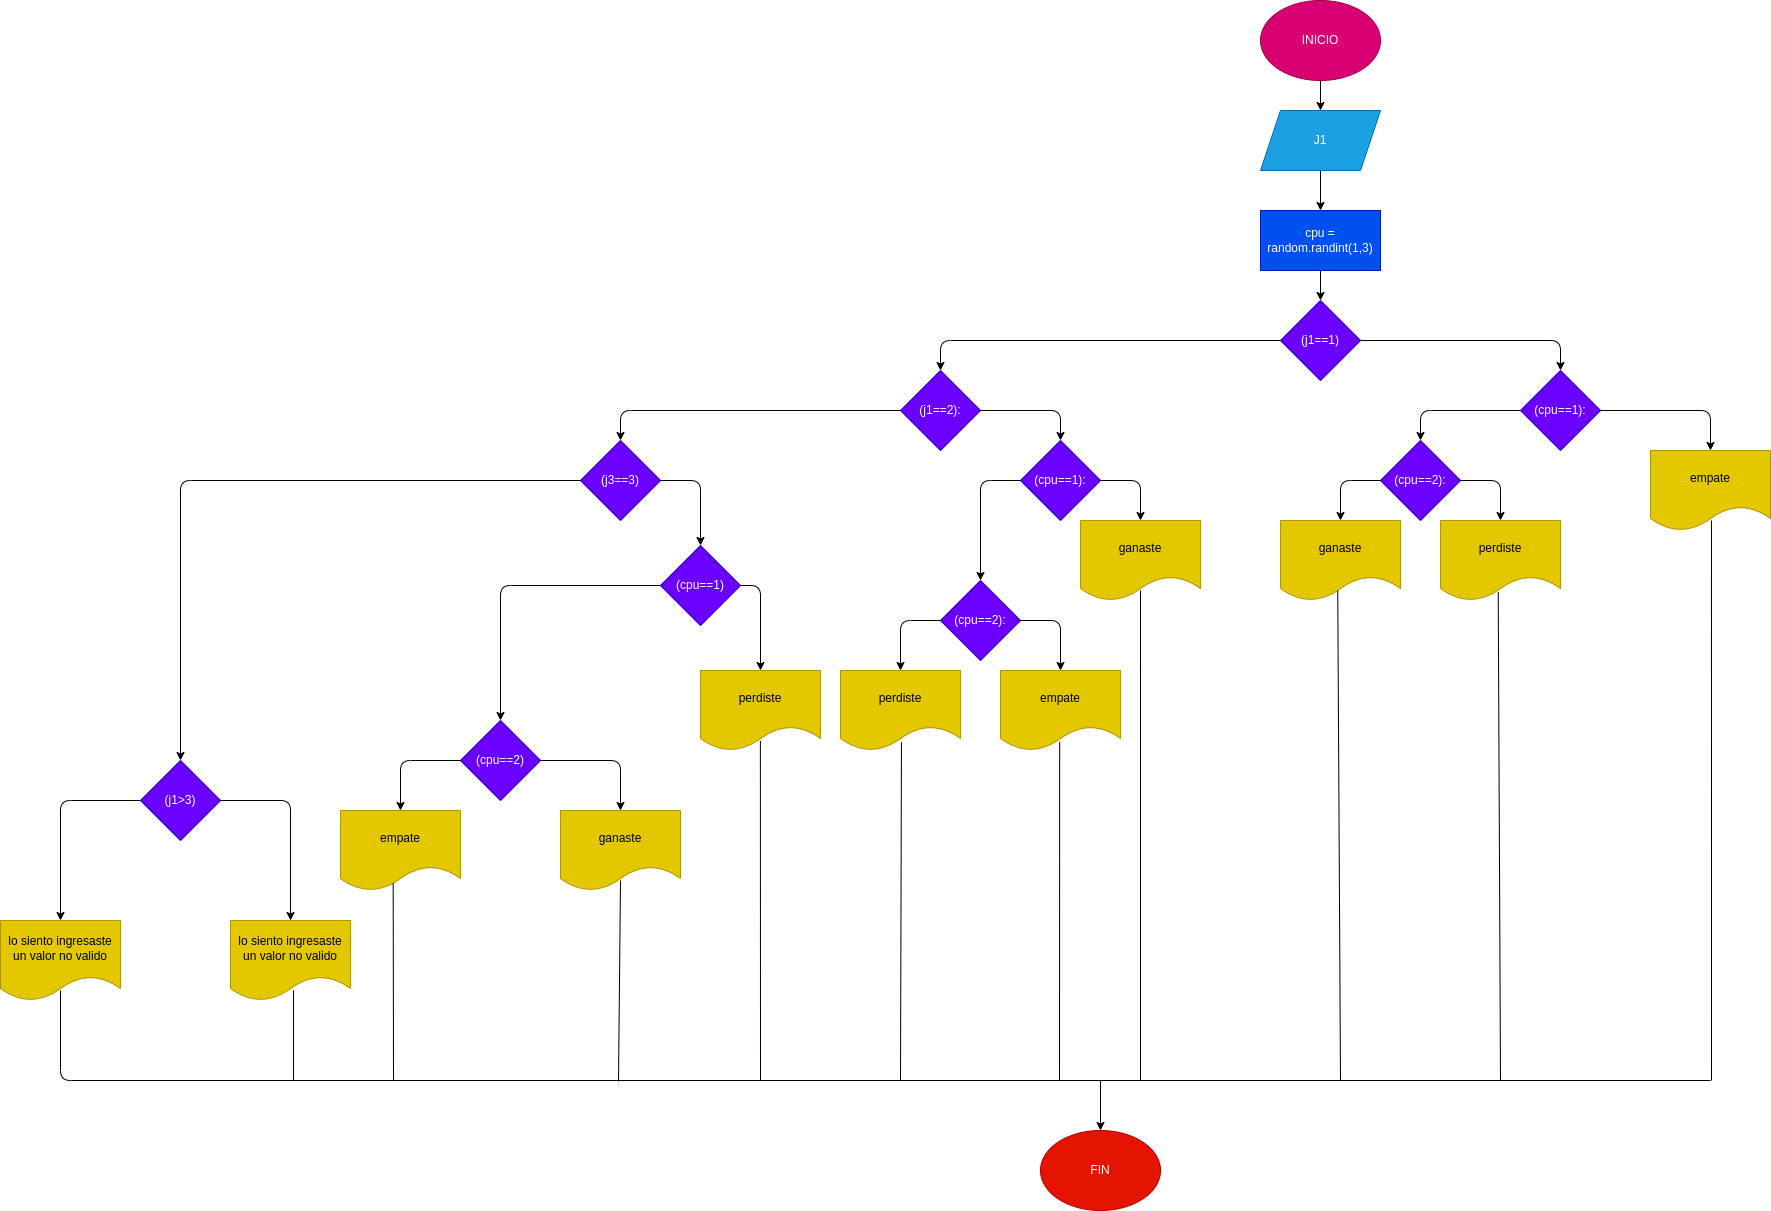

The diagram above was exported from draw.io. Its source (the exported page's mxGraphModel, read from the mxfile embedded in the PNG):
<mxGraphModel dx="1501" dy="433" grid="1" gridSize="10" guides="1" tooltips="1" connect="1" arrows="1" fold="1" page="1" pageScale="1" pageWidth="827" pageHeight="1169" math="0" shadow="0">
  <root>
    <mxCell id="0" />
    <mxCell id="1" parent="0" />
    <mxCell id="2" value="INICIO" style="ellipse;whiteSpace=wrap;html=1;fillColor=#d80073;fontColor=#ffffff;strokeColor=#A50040;" vertex="1" parent="1">
      <mxGeometry x="440" width="120" height="80" as="geometry" />
    </mxCell>
    <mxCell id="7" value="" style="edgeStyle=none;html=1;" edge="1" parent="1" source="4" target="6">
      <mxGeometry relative="1" as="geometry" />
    </mxCell>
    <mxCell id="4" value="J1" style="shape=parallelogram;perimeter=parallelogramPerimeter;whiteSpace=wrap;html=1;fixedSize=1;fillColor=#1ba1e2;fontColor=#ffffff;strokeColor=#006EAF;" vertex="1" parent="1">
      <mxGeometry x="440" y="110" width="120" height="60" as="geometry" />
    </mxCell>
    <mxCell id="5" value="" style="endArrow=classic;html=1;exitX=0.5;exitY=1;exitDx=0;exitDy=0;entryX=0.5;entryY=0;entryDx=0;entryDy=0;" edge="1" parent="1" source="2" target="4">
      <mxGeometry width="50" height="50" relative="1" as="geometry">
        <mxPoint x="300" y="240" as="sourcePoint" />
        <mxPoint x="350" y="190" as="targetPoint" />
      </mxGeometry>
    </mxCell>
    <mxCell id="9" value="" style="edgeStyle=none;html=1;" edge="1" parent="1" source="6" target="8">
      <mxGeometry relative="1" as="geometry" />
    </mxCell>
    <mxCell id="6" value="cpu =&lt;br&gt;random.randint(1,3)" style="whiteSpace=wrap;html=1;fillColor=#0050ef;fontColor=#ffffff;strokeColor=#001DBC;" vertex="1" parent="1">
      <mxGeometry x="440" y="210" width="120" height="60" as="geometry" />
    </mxCell>
    <mxCell id="11" value="" style="edgeStyle=none;html=1;entryX=0.5;entryY=0;entryDx=0;entryDy=0;" edge="1" parent="1" source="8" target="10">
      <mxGeometry relative="1" as="geometry">
        <Array as="points">
          <mxPoint x="740" y="340" />
        </Array>
      </mxGeometry>
    </mxCell>
    <mxCell id="8" value="(j1==1)" style="rhombus;whiteSpace=wrap;html=1;fillColor=#6a00ff;fontColor=#ffffff;strokeColor=#3700CC;" vertex="1" parent="1">
      <mxGeometry x="460" y="300" width="80" height="80" as="geometry" />
    </mxCell>
    <mxCell id="14" value="" style="edgeStyle=none;html=1;entryX=0.5;entryY=0;entryDx=0;entryDy=0;" edge="1" parent="1" source="10" target="13">
      <mxGeometry relative="1" as="geometry">
        <Array as="points">
          <mxPoint x="600" y="410" />
        </Array>
      </mxGeometry>
    </mxCell>
    <mxCell id="10" value="(cpu==1):" style="rhombus;whiteSpace=wrap;html=1;fillColor=#6a00ff;fontColor=#ffffff;strokeColor=#3700CC;" vertex="1" parent="1">
      <mxGeometry x="700" y="370" width="80" height="80" as="geometry" />
    </mxCell>
    <mxCell id="13" value="(cpu==2):" style="rhombus;whiteSpace=wrap;html=1;fillColor=#6a00ff;fontColor=#ffffff;strokeColor=#3700CC;" vertex="1" parent="1">
      <mxGeometry x="560" y="440" width="80" height="80" as="geometry" />
    </mxCell>
    <mxCell id="15" value="" style="endArrow=classic;html=1;exitX=1;exitY=0.5;exitDx=0;exitDy=0;entryX=0.5;entryY=0;entryDx=0;entryDy=0;" edge="1" parent="1" source="10" target="20">
      <mxGeometry width="50" height="50" relative="1" as="geometry">
        <mxPoint x="660" y="430" as="sourcePoint" />
        <mxPoint x="890" y="440" as="targetPoint" />
        <Array as="points">
          <mxPoint x="890" y="410" />
        </Array>
      </mxGeometry>
    </mxCell>
    <mxCell id="16" value="" style="endArrow=classic;html=1;exitX=1;exitY=0.5;exitDx=0;exitDy=0;entryX=0.5;entryY=0;entryDx=0;entryDy=0;" edge="1" parent="1" source="13" target="19">
      <mxGeometry width="50" height="50" relative="1" as="geometry">
        <mxPoint x="660" y="430" as="sourcePoint" />
        <mxPoint x="720" y="520" as="targetPoint" />
        <Array as="points">
          <mxPoint x="680" y="480" />
        </Array>
      </mxGeometry>
    </mxCell>
    <mxCell id="17" value="" style="endArrow=classic;html=1;exitX=0;exitY=0.5;exitDx=0;exitDy=0;entryX=0.5;entryY=0;entryDx=0;entryDy=0;" edge="1" parent="1" source="13" target="18">
      <mxGeometry width="50" height="50" relative="1" as="geometry">
        <mxPoint x="660" y="430" as="sourcePoint" />
        <mxPoint x="480" y="520" as="targetPoint" />
        <Array as="points">
          <mxPoint x="520" y="480" />
        </Array>
      </mxGeometry>
    </mxCell>
    <mxCell id="18" value="ganaste" style="shape=document;whiteSpace=wrap;html=1;boundedLbl=1;fillColor=#e3c800;fontColor=#000000;strokeColor=#B09500;" vertex="1" parent="1">
      <mxGeometry x="460" y="520" width="120" height="80" as="geometry" />
    </mxCell>
    <mxCell id="19" value="perdiste" style="shape=document;whiteSpace=wrap;html=1;boundedLbl=1;fillColor=#e3c800;fontColor=#000000;strokeColor=#B09500;" vertex="1" parent="1">
      <mxGeometry x="620" y="520" width="120" height="80" as="geometry" />
    </mxCell>
    <mxCell id="20" value="empate" style="shape=document;whiteSpace=wrap;html=1;boundedLbl=1;fillColor=#e3c800;fontColor=#000000;strokeColor=#B09500;" vertex="1" parent="1">
      <mxGeometry x="830" y="450" width="120" height="80" as="geometry" />
    </mxCell>
    <mxCell id="21" value="" style="endArrow=classic;html=1;exitX=0;exitY=0.5;exitDx=0;exitDy=0;entryX=0.5;entryY=0;entryDx=0;entryDy=0;" edge="1" parent="1" source="8" target="22">
      <mxGeometry width="50" height="50" relative="1" as="geometry">
        <mxPoint x="430" y="500" as="sourcePoint" />
        <mxPoint x="200" y="360" as="targetPoint" />
        <Array as="points">
          <mxPoint x="120" y="340" />
        </Array>
      </mxGeometry>
    </mxCell>
    <mxCell id="24" value="" style="edgeStyle=none;html=1;entryX=0.5;entryY=0;entryDx=0;entryDy=0;exitX=1;exitY=0.5;exitDx=0;exitDy=0;" edge="1" parent="1" source="22" target="23">
      <mxGeometry relative="1" as="geometry">
        <Array as="points">
          <mxPoint x="240" y="410" />
        </Array>
      </mxGeometry>
    </mxCell>
    <mxCell id="22" value="(j1==2):" style="rhombus;whiteSpace=wrap;html=1;fillColor=#6a00ff;fontColor=#ffffff;strokeColor=#3700CC;" vertex="1" parent="1">
      <mxGeometry x="80" y="370" width="80" height="80" as="geometry" />
    </mxCell>
    <mxCell id="26" value="" style="edgeStyle=none;html=1;exitX=1;exitY=0.5;exitDx=0;exitDy=0;" edge="1" parent="1" source="23" target="25">
      <mxGeometry relative="1" as="geometry">
        <Array as="points">
          <mxPoint x="320" y="480" />
        </Array>
      </mxGeometry>
    </mxCell>
    <mxCell id="23" value="(cpu==1):" style="rhombus;whiteSpace=wrap;html=1;fillColor=#6a00ff;fontColor=#ffffff;strokeColor=#3700CC;" vertex="1" parent="1">
      <mxGeometry x="200" y="440" width="80" height="80" as="geometry" />
    </mxCell>
    <mxCell id="25" value="ganaste" style="shape=document;whiteSpace=wrap;html=1;boundedLbl=1;fillColor=#e3c800;fontColor=#000000;strokeColor=#B09500;" vertex="1" parent="1">
      <mxGeometry x="260" y="520" width="120" height="80" as="geometry" />
    </mxCell>
    <mxCell id="27" value="(cpu==2):" style="rhombus;whiteSpace=wrap;html=1;fillColor=#6a00ff;fontColor=#ffffff;strokeColor=#3700CC;" vertex="1" parent="1">
      <mxGeometry x="120" y="580" width="80" height="80" as="geometry" />
    </mxCell>
    <mxCell id="28" value="" style="endArrow=classic;html=1;entryX=0.5;entryY=0;entryDx=0;entryDy=0;exitX=0;exitY=0.5;exitDx=0;exitDy=0;" edge="1" parent="1" source="23" target="27">
      <mxGeometry width="50" height="50" relative="1" as="geometry">
        <mxPoint x="430" y="500" as="sourcePoint" />
        <mxPoint x="480" y="450" as="targetPoint" />
        <Array as="points">
          <mxPoint x="160" y="480" />
        </Array>
      </mxGeometry>
    </mxCell>
    <mxCell id="29" value="" style="endArrow=classic;html=1;exitX=1;exitY=0.5;exitDx=0;exitDy=0;entryX=0.5;entryY=0;entryDx=0;entryDy=0;" edge="1" parent="1" source="27" target="31">
      <mxGeometry width="50" height="50" relative="1" as="geometry">
        <mxPoint x="430" y="630" as="sourcePoint" />
        <mxPoint x="240" y="680" as="targetPoint" />
        <Array as="points">
          <mxPoint x="240" y="620" />
        </Array>
      </mxGeometry>
    </mxCell>
    <mxCell id="30" value="" style="endArrow=classic;html=1;exitX=0;exitY=0.5;exitDx=0;exitDy=0;entryX=0.5;entryY=0;entryDx=0;entryDy=0;" edge="1" parent="1" source="27" target="32">
      <mxGeometry width="50" height="50" relative="1" as="geometry">
        <mxPoint x="430" y="630" as="sourcePoint" />
        <mxPoint x="80" y="680" as="targetPoint" />
        <Array as="points">
          <mxPoint x="80" y="620" />
        </Array>
      </mxGeometry>
    </mxCell>
    <mxCell id="31" value="empate" style="shape=document;whiteSpace=wrap;html=1;boundedLbl=1;fillColor=#e3c800;fontColor=#000000;strokeColor=#B09500;" vertex="1" parent="1">
      <mxGeometry x="180" y="670" width="120" height="80" as="geometry" />
    </mxCell>
    <mxCell id="32" value="perdiste" style="shape=document;whiteSpace=wrap;html=1;boundedLbl=1;fillColor=#e3c800;fontColor=#000000;strokeColor=#B09500;" vertex="1" parent="1">
      <mxGeometry x="20" y="670" width="120" height="80" as="geometry" />
    </mxCell>
    <mxCell id="34" value="" style="endArrow=classic;html=1;exitX=0;exitY=0.5;exitDx=0;exitDy=0;entryX=0.5;entryY=0;entryDx=0;entryDy=0;" edge="1" parent="1" source="22" target="35">
      <mxGeometry width="50" height="50" relative="1" as="geometry">
        <mxPoint x="150" y="630" as="sourcePoint" />
        <mxPoint x="-200" y="440" as="targetPoint" />
        <Array as="points">
          <mxPoint x="-200" y="410" />
        </Array>
      </mxGeometry>
    </mxCell>
    <mxCell id="35" value="(j3==3)" style="rhombus;whiteSpace=wrap;html=1;fillColor=#6a00ff;fontColor=#ffffff;strokeColor=#3700CC;" vertex="1" parent="1">
      <mxGeometry x="-240" y="440" width="80" height="80" as="geometry" />
    </mxCell>
    <mxCell id="42" value="perdiste" style="shape=document;whiteSpace=wrap;html=1;boundedLbl=1;fillColor=#e3c800;fontColor=#000000;strokeColor=#B09500;" vertex="1" parent="1">
      <mxGeometry x="-120" y="670" width="120" height="80" as="geometry" />
    </mxCell>
    <mxCell id="56" value="" style="edgeStyle=none;html=1;entryX=0.5;entryY=0;entryDx=0;entryDy=0;" edge="1" parent="1" source="45" target="55">
      <mxGeometry relative="1" as="geometry">
        <Array as="points">
          <mxPoint x="-200" y="760" />
        </Array>
      </mxGeometry>
    </mxCell>
    <mxCell id="45" value="(cpu==2)" style="rhombus;whiteSpace=wrap;html=1;fillColor=#6a00ff;fontColor=#ffffff;strokeColor=#3700CC;" vertex="1" parent="1">
      <mxGeometry x="-360" y="720" width="80" height="80" as="geometry" />
    </mxCell>
    <mxCell id="47" value="(cpu==1)" style="rhombus;whiteSpace=wrap;html=1;direction=south;fillColor=#6a00ff;fontColor=#ffffff;strokeColor=#3700CC;" vertex="1" parent="1">
      <mxGeometry x="-160" y="545" width="80" height="80" as="geometry" />
    </mxCell>
    <mxCell id="49" value="" style="endArrow=classic;html=1;exitX=0.5;exitY=1;exitDx=0;exitDy=0;entryX=0.5;entryY=0;entryDx=0;entryDy=0;" edge="1" parent="1" source="47" target="45">
      <mxGeometry width="50" height="50" relative="1" as="geometry">
        <mxPoint x="-260" y="630" as="sourcePoint" />
        <mxPoint x="-360" y="730" as="targetPoint" />
        <Array as="points">
          <mxPoint x="-320" y="585" />
        </Array>
      </mxGeometry>
    </mxCell>
    <mxCell id="50" value="" style="endArrow=classic;html=1;exitX=0;exitY=0.5;exitDx=0;exitDy=0;entryX=0.5;entryY=0;entryDx=0;entryDy=0;" edge="1" parent="1" source="45" target="52">
      <mxGeometry width="50" height="50" relative="1" as="geometry">
        <mxPoint x="-260" y="630" as="sourcePoint" />
        <mxPoint x="-600" y="760" as="targetPoint" />
        <Array as="points">
          <mxPoint x="-420" y="760" />
        </Array>
      </mxGeometry>
    </mxCell>
    <mxCell id="52" value="empate" style="shape=document;whiteSpace=wrap;html=1;boundedLbl=1;fillColor=#e3c800;fontColor=#000000;strokeColor=#B09500;" vertex="1" parent="1">
      <mxGeometry x="-480" y="810" width="120" height="80" as="geometry" />
    </mxCell>
    <mxCell id="53" value="" style="endArrow=classic;html=1;exitX=0.5;exitY=0;exitDx=0;exitDy=0;entryX=0.5;entryY=0;entryDx=0;entryDy=0;" edge="1" parent="1" source="47" target="42">
      <mxGeometry width="50" height="50" relative="1" as="geometry">
        <mxPoint x="-90" y="580" as="sourcePoint" />
        <mxPoint x="-40" y="530" as="targetPoint" />
        <Array as="points">
          <mxPoint x="-60" y="585" />
        </Array>
      </mxGeometry>
    </mxCell>
    <mxCell id="54" value="" style="endArrow=classic;html=1;exitX=1;exitY=0.5;exitDx=0;exitDy=0;entryX=0;entryY=0.5;entryDx=0;entryDy=0;" edge="1" parent="1" source="35" target="47">
      <mxGeometry width="50" height="50" relative="1" as="geometry">
        <mxPoint x="-150" y="480" as="sourcePoint" />
        <mxPoint x="-40" y="530" as="targetPoint" />
        <Array as="points">
          <mxPoint x="-120" y="480" />
        </Array>
      </mxGeometry>
    </mxCell>
    <mxCell id="55" value="ganaste" style="shape=document;whiteSpace=wrap;html=1;boundedLbl=1;fillColor=#e3c800;fontColor=#000000;strokeColor=#B09500;" vertex="1" parent="1">
      <mxGeometry x="-260" y="810" width="120" height="80" as="geometry" />
    </mxCell>
    <mxCell id="57" value="" style="endArrow=classic;html=1;exitX=0;exitY=0.5;exitDx=0;exitDy=0;" edge="1" parent="1" source="35" target="58">
      <mxGeometry width="50" height="50" relative="1" as="geometry">
        <mxPoint x="-90" y="580" as="sourcePoint" />
        <mxPoint x="-640" y="640" as="targetPoint" />
        <Array as="points">
          <mxPoint x="-640" y="480" />
        </Array>
      </mxGeometry>
    </mxCell>
    <mxCell id="62" value="" style="edgeStyle=none;html=1;exitX=0;exitY=0.5;exitDx=0;exitDy=0;" edge="1" parent="1" source="58" target="61">
      <mxGeometry relative="1" as="geometry">
        <Array as="points">
          <mxPoint x="-760" y="800" />
        </Array>
      </mxGeometry>
    </mxCell>
    <mxCell id="58" value="(j1&amp;gt;3)" style="rhombus;whiteSpace=wrap;html=1;fillColor=#6a00ff;fontColor=#ffffff;strokeColor=#3700CC;" vertex="1" parent="1">
      <mxGeometry x="-680" y="760" width="80" height="80" as="geometry" />
    </mxCell>
    <mxCell id="59" value="lo siento ingresaste un valor no valido" style="shape=document;whiteSpace=wrap;html=1;boundedLbl=1;fillColor=#e3c800;fontColor=#000000;strokeColor=#B09500;" vertex="1" parent="1">
      <mxGeometry x="-590" y="920" width="120" height="80" as="geometry" />
    </mxCell>
    <mxCell id="60" value="" style="endArrow=classic;html=1;exitX=1;exitY=0.5;exitDx=0;exitDy=0;entryX=0.5;entryY=0;entryDx=0;entryDy=0;" edge="1" parent="1" source="58" target="59">
      <mxGeometry width="50" height="50" relative="1" as="geometry">
        <mxPoint x="-110" y="770" as="sourcePoint" />
        <mxPoint x="-60" y="720" as="targetPoint" />
        <Array as="points">
          <mxPoint x="-530" y="800" />
        </Array>
      </mxGeometry>
    </mxCell>
    <mxCell id="61" value="lo siento ingresaste un valor no valido" style="shape=document;whiteSpace=wrap;html=1;boundedLbl=1;fillColor=#e3c800;fontColor=#000000;strokeColor=#B09500;" vertex="1" parent="1">
      <mxGeometry x="-820" y="920" width="120" height="80" as="geometry" />
    </mxCell>
    <mxCell id="63" value="" style="endArrow=none;html=1;" edge="1" parent="1">
      <mxGeometry width="50" height="50" relative="1" as="geometry">
        <mxPoint x="-760" y="990" as="sourcePoint" />
        <mxPoint x="890" y="1080" as="targetPoint" />
        <Array as="points">
          <mxPoint x="-760" y="1080" />
        </Array>
      </mxGeometry>
    </mxCell>
    <mxCell id="64" value="" style="endArrow=none;html=1;" edge="1" parent="1">
      <mxGeometry width="50" height="50" relative="1" as="geometry">
        <mxPoint x="-527" y="990" as="sourcePoint" />
        <mxPoint x="-527" y="1080" as="targetPoint" />
      </mxGeometry>
    </mxCell>
    <mxCell id="65" value="" style="endArrow=none;html=1;entryX=0.439;entryY=0.91;entryDx=0;entryDy=0;entryPerimeter=0;" edge="1" parent="1" target="52">
      <mxGeometry width="50" height="50" relative="1" as="geometry">
        <mxPoint x="-427" y="1080" as="sourcePoint" />
        <mxPoint x="-410" y="850" as="targetPoint" />
      </mxGeometry>
    </mxCell>
    <mxCell id="66" value="" style="endArrow=none;html=1;" edge="1" parent="1">
      <mxGeometry width="50" height="50" relative="1" as="geometry">
        <mxPoint x="-202" y="1081.0526315789473" as="sourcePoint" />
        <mxPoint x="-200" y="880" as="targetPoint" />
      </mxGeometry>
    </mxCell>
    <mxCell id="67" value="" style="endArrow=none;html=1;entryX=0.499;entryY=0.879;entryDx=0;entryDy=0;entryPerimeter=0;" edge="1" parent="1" target="42">
      <mxGeometry width="50" height="50" relative="1" as="geometry">
        <mxPoint x="-60" y="1080" as="sourcePoint" />
        <mxPoint x="250" y="1000" as="targetPoint" />
      </mxGeometry>
    </mxCell>
    <mxCell id="68" value="" style="endArrow=none;html=1;entryX=0.508;entryY=0.896;entryDx=0;entryDy=0;entryPerimeter=0;" edge="1" parent="1" target="32">
      <mxGeometry width="50" height="50" relative="1" as="geometry">
        <mxPoint x="80" y="1080" as="sourcePoint" />
        <mxPoint x="250" y="1000" as="targetPoint" />
      </mxGeometry>
    </mxCell>
    <mxCell id="70" value="" style="endArrow=none;html=1;entryX=0.508;entryY=0.875;entryDx=0;entryDy=0;entryPerimeter=0;" edge="1" parent="1" target="20">
      <mxGeometry width="50" height="50" relative="1" as="geometry">
        <mxPoint x="891" y="1080" as="sourcePoint" />
        <mxPoint x="750" y="730" as="targetPoint" />
      </mxGeometry>
    </mxCell>
    <mxCell id="71" value="" style="endArrow=none;html=1;entryX=0.481;entryY=0.896;entryDx=0;entryDy=0;entryPerimeter=0;" edge="1" parent="1" target="19">
      <mxGeometry width="50" height="50" relative="1" as="geometry">
        <mxPoint x="680" y="1080" as="sourcePoint" />
        <mxPoint x="680" y="610" as="targetPoint" />
      </mxGeometry>
    </mxCell>
    <mxCell id="72" value="" style="endArrow=none;html=1;entryX=0.477;entryY=0.874;entryDx=0;entryDy=0;entryPerimeter=0;" edge="1" parent="1" target="18">
      <mxGeometry width="50" height="50" relative="1" as="geometry">
        <mxPoint x="520" y="1080" as="sourcePoint" />
        <mxPoint x="523" y="590" as="targetPoint" />
      </mxGeometry>
    </mxCell>
    <mxCell id="73" value="" style="endArrow=none;html=1;" edge="1" parent="1">
      <mxGeometry width="50" height="50" relative="1" as="geometry">
        <mxPoint x="320" y="1080" as="sourcePoint" />
        <mxPoint x="320" y="590" as="targetPoint" />
      </mxGeometry>
    </mxCell>
    <mxCell id="74" value="" style="endArrow=none;html=1;entryX=0.493;entryY=0.892;entryDx=0;entryDy=0;entryPerimeter=0;" edge="1" parent="1" target="31">
      <mxGeometry width="50" height="50" relative="1" as="geometry">
        <mxPoint x="239" y="1080" as="sourcePoint" />
        <mxPoint x="300" y="930" as="targetPoint" />
      </mxGeometry>
    </mxCell>
    <mxCell id="76" value="" style="endArrow=classic;html=1;entryX=0.5;entryY=0;entryDx=0;entryDy=0;" edge="1" parent="1" target="77">
      <mxGeometry width="50" height="50" relative="1" as="geometry">
        <mxPoint x="280" y="1080" as="sourcePoint" />
        <mxPoint x="280" y="1120" as="targetPoint" />
      </mxGeometry>
    </mxCell>
    <mxCell id="77" value="FIN" style="ellipse;whiteSpace=wrap;html=1;fillColor=#e51400;fontColor=#ffffff;strokeColor=#B20000;" vertex="1" parent="1">
      <mxGeometry x="220" y="1130" width="120" height="80" as="geometry" />
    </mxCell>
  </root>
</mxGraphModel>